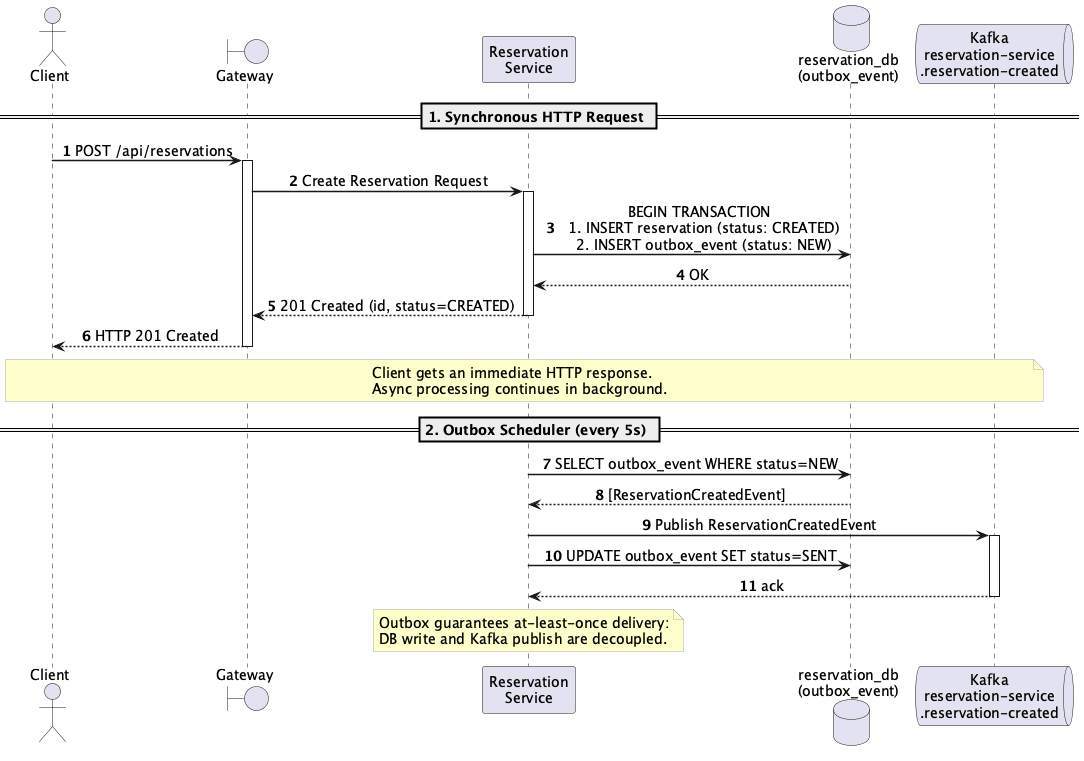

The diagram above was rendered by PlantUML. Its source (embedded in the PNG):
@startuml sequence-sync

skinparam defaultFontSize 14
skinparam sequenceMessageAlign center
skinparam ParticipantPadding 30
skinparam BoxPadding 10
skinparam sequenceArrowThickness 1.5
skinparam NoteBackgroundColor #FFFFCC
skinparam NoteBorderColor #AAAAAA
skinparam SequenceGroupBodyBackgroundColor #F5F5FF

autonumber
actor Client
boundary Gateway
participant "Reservation\nService" as Reservation
database "reservation_db\n(outbox_event)" as DB
queue "Kafka\nreservation-service\n.reservation-created" as KafkaReservation

== 1. Synchronous HTTP Request ==

Client -> Gateway: POST /api/reservations
activate Gateway
Gateway -> Reservation: Create Reservation Request
activate Reservation

Reservation -> DB: BEGIN TRANSACTION\n  1. INSERT reservation (status: CREATED)\n  2. INSERT outbox_event (status: NEW)
DB --> Reservation: OK
Reservation --> Gateway: 201 Created (id, status=CREATED)
deactivate Reservation
Gateway --> Client: HTTP 201 Created
deactivate Gateway

note over Client, KafkaReservation
  Client gets an immediate HTTP response.
  Async processing continues in background.
end note

== 2. Outbox Scheduler (every 5s) ==

Reservation -> DB: SELECT outbox_event WHERE status=NEW
DB --> Reservation: [ReservationCreatedEvent]
Reservation -> KafkaReservation: Publish ReservationCreatedEvent
activate KafkaReservation
Reservation -> DB: UPDATE outbox_event SET status=SENT
KafkaReservation --> Reservation: ack
deactivate KafkaReservation

note over Reservation
  Outbox guarantees at-least-once delivery:
  DB write and Kafka publish are decoupled.
end note

@enduml